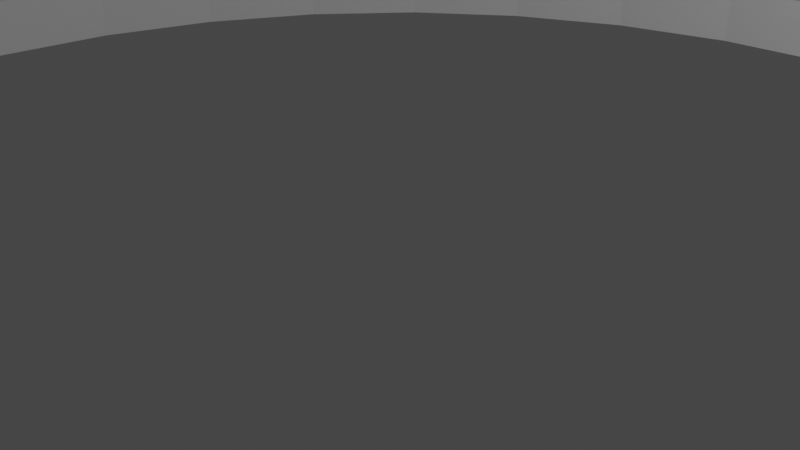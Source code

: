 # Source: LevelWall.blend  (saved by Blender 2.93.20; exported with 4.5.12 LTS)
import bpy
from mathutils import Matrix  # noqa: F401  (used for matrix-valued properties, if any)

bpy.ops.wm.read_factory_settings(use_empty=True)
scene = bpy.context.scene
scene.name = 'Scene'

# ---- collections
col_collection = bpy.data.collections.new('Collection'); scene.collection.children.link(col_collection)

# ---- world
world_world = bpy.data.worlds.new('World'); scene.world = world_world
world_world.use_nodes = True; world_world.node_tree.nodes.clear()
_N = world_world.node_tree.nodes; _L = world_world.node_tree.links
n0 = _N.new('ShaderNodeOutputWorld'); n0.name = 'World Output'; n0.location = (300, 300)
n1 = _N.new('ShaderNodeBackground'); n1.name = 'Background'; n1.location = (10, 300)
n1.inputs[0].default_value = (0.05088, 0.05088, 0.05088, 1.0)
_L.new(n1.outputs[0], n0.inputs[0])
n0.is_active_output = True
world_world.color = (0.05088, 0.05088, 0.05088)
world_world.use_sun_shadow = False
world_world.sun_shadow_jitter_overblur = 0.0

# ---- cameras
cam_camera = bpy.data.cameras.new('Camera')
cam_camera.clip_end = 100.0
cam_camera.ortho_scale = 7.314

# ---- lights
light_light = bpy.data.lights.new('Light', 'POINT')
light_light.transmission_factor = 0.0
light_light.energy = 1000.0
light_light.shadow_soft_size = 0.1
light_light.shadow_maximum_resolution = 0.006
light_light.use_absolute_resolution = True

# ---- meshes
me_cylinder = bpy.data.meshes.new('Cylinder')
me_cylinder.from_pydata([(0.0, -9.346, 0.4253), (0.0, -9.346, -0.4253), (-1.823, -9.167, 0.4253), (-1.823, -9.167, -0.4253), (-3.577, -8.635, 0.4253), (-3.577, -8.635, -0.4253), (-5.192, -7.771, 0.4253), (-5.192, -7.771, -0.4253), (-6.609, -6.609, 0.4253), (-6.609, -6.609, -0.4253), (-7.771, -5.192, 0.4253), (-7.771, -5.192, -0.4253), (-8.635, -3.577, 0.4253), (-8.635, -3.577, -0.4253), (-9.167, -1.823, 0.4253), (-9.167, -1.823, -0.4253), (-9.346, 4.085e-07, 0.4253), (-9.346, 4.085e-07, -0.4253), (-9.167, 1.823, 0.4253), (-9.167, 1.823, -0.4253), (-8.635, 3.577, 0.4253), (-8.635, 3.577, -0.4253), (-7.771, 5.192, 0.4253), (-7.771, 5.192, -0.4253), (-6.609, 6.609, 0.4253), (-6.609, 6.609, -0.4253), (-5.192, 7.771, 0.4253), (-5.192, 7.771, -0.4253), (-3.577, 8.635, 0.4253), (-3.577, 8.635, -0.4253), (-1.823, 9.167, 0.4253), (-1.823, 9.167, -0.4253), (8.171e-07, 9.346, 0.4253), (8.171e-07, 9.346, -0.4253), (1.823, 9.167, 0.4253), (1.823, 9.167, -0.4253), (3.577, 8.635, 0.4253), (3.577, 8.635, -0.4253), (5.192, 7.771, 0.4253), (5.192, 7.771, -0.4253), (6.609, 6.609, 0.4253), (6.609, 6.609, -0.4253), (7.771, 5.192, 0.4253), (7.771, 5.192, -0.4253), (8.635, 3.577, 0.4253), (8.635, 3.577, -0.4253), (9.167, 1.823, 0.4253), (9.167, 1.823, -0.4253), (9.346, -1.115e-07, 0.4253), (9.346, -1.115e-07, -0.4253), (9.167, -1.823, 0.4253), (9.167, -1.823, -0.4253), (8.635, -3.577, 0.4253), (8.635, -3.577, -0.4253), (7.771, -5.192, 0.4253), (7.771, -5.192, -0.4253), (6.609, -6.609, 0.4253), (6.609, -6.609, -0.4253), (5.192, -7.771, 0.4253), (5.192, -7.771, -0.4253), (3.577, -8.635, 0.4253), (3.577, -8.635, -0.4253), (1.823, -9.167, 0.4253), (1.823, -9.167, -0.4253), (2.546e-08, -9.148, 0.4253), (-1.785, -8.972, 0.4253), (-1.785, -8.972, -0.4253), (2.546e-08, -9.148, -0.4253), (-3.501, -8.452, 0.4253), (-3.501, -8.452, -0.4253), (-5.083, -7.607, 0.4253), (-5.083, -7.607, -0.4253), (-6.469, -6.469, 0.4253), (-6.469, -6.469, -0.4253), (-7.607, -5.083, 0.4253), (-7.607, -5.083, -0.4253), (-8.452, -3.501, 0.4253), (-8.452, -3.501, -0.4253), (-8.972, -1.785, 0.4253), (-8.972, -1.785, -0.4253), (-9.148, 4.029e-07, 0.4253), (-9.148, 4.029e-07, -0.4253), (-8.972, 1.785, 0.4253), (-8.972, 1.785, -0.4253), (-8.452, 3.501, 0.4253), (-8.452, 3.501, -0.4253), (-7.607, 5.083, 0.4253), (-7.607, 5.083, -0.4253), (-6.469, 6.469, 0.4253), (-6.469, 6.469, -0.4253), (-5.083, 7.607, 0.4253), (-5.083, 7.607, -0.4253), (-3.501, 8.452, 0.4253), (-3.501, 8.452, -0.4253), (-1.785, 8.972, 0.4253), (-1.785, 8.972, -0.4253), (8.057e-07, 9.148, 0.4253), (8.057e-07, 9.148, -0.4253), (1.785, 8.972, 0.4253), (1.785, 8.972, -0.4253), (3.501, 8.452, 0.4253), (3.501, 8.452, -0.4253), (5.083, 7.607, 0.4253), (5.083, 7.607, -0.4253), (6.469, 6.469, 0.4253), (6.469, 6.469, -0.4253), (7.607, 5.083, 0.4253), (7.607, 5.083, -0.4253), (8.452, 3.501, 0.4253), (8.452, 3.501, -0.4253), (8.972, 1.785, 0.4253), (8.972, 1.785, -0.4253), (9.148, -1.115e-07, 0.4253), (9.148, -1.115e-07, -0.4253), (8.972, -1.785, 0.4253), (8.972, -1.785, -0.4253), (8.452, -3.501, 0.4253), (8.452, -3.501, -0.4253), (7.607, -5.083, 0.4253), (7.607, -5.083, -0.4253), (6.469, -6.469, 0.4253), (6.469, -6.469, -0.4253), (5.083, -7.607, 0.4253), (5.083, -7.607, -0.4253), (3.501, -8.452, 0.4253), (3.501, -8.452, -0.4253), (1.785, -8.972, 0.4253), (1.785, -8.972, -0.4253)], [], [(0, 2, 3, 1), (2, 4, 5, 3), (4, 6, 7, 5), (6, 8, 9, 7), (8, 10, 11, 9), (10, 12, 13, 11), (12, 14, 15, 13), (16, 18, 19, 17), (18, 20, 21, 19), (20, 22, 23, 21), (22, 24, 25, 23), (24, 26, 27, 25), (26, 28, 29, 27), (28, 30, 31, 29), (30, 32, 33, 31), (32, 34, 35, 33), (34, 36, 37, 35), (36, 38, 39, 37), (38, 40, 41, 39), (40, 42, 43, 41), (42, 44, 45, 43), (44, 46, 47, 45), (46, 48, 49, 47), (48, 50, 51, 49), (50, 52, 53, 51), (52, 54, 55, 53), (54, 56, 57, 55), (56, 58, 59, 57), (58, 60, 61, 59), (60, 62, 63, 61), (62, 0, 1, 63), (64, 67, 66, 65), (65, 66, 69, 68), (68, 69, 71, 70), (70, 71, 73, 72), (72, 73, 75, 74), (74, 75, 77, 76), (76, 77, 79, 78), (14, 78, 79, 15), (80, 81, 83, 82), (82, 83, 85, 84), (84, 85, 87, 86), (86, 87, 89, 88), (88, 89, 91, 90), (90, 91, 93, 92), (92, 93, 95, 94), (94, 95, 97, 96), (96, 97, 99, 98), (98, 99, 101, 100), (100, 101, 103, 102), (102, 103, 105, 104), (104, 105, 107, 106), (106, 107, 109, 108), (108, 109, 111, 110), (110, 111, 113, 112), (112, 113, 115, 114), (114, 115, 117, 116), (116, 117, 119, 118), (118, 119, 121, 120), (120, 121, 123, 122), (122, 123, 125, 124), (124, 125, 127, 126), (126, 127, 67, 64), (50, 114, 116, 52), (35, 99, 97, 33), (53, 117, 115, 51), (16, 80, 82, 18), (34, 98, 100, 36), (19, 83, 81, 17), (0, 64, 65, 2), (52, 116, 118, 54), (37, 101, 99, 35), (3, 66, 67, 1), (55, 119, 117, 53), (18, 82, 84, 20), (36, 100, 102, 38), (21, 85, 83, 19), (54, 118, 120, 56), (39, 103, 101, 37), (2, 65, 68, 4), (57, 121, 119, 55), (20, 84, 86, 22), (5, 69, 66, 3), (38, 102, 104, 40), (23, 87, 85, 21), (56, 120, 122, 58), (41, 105, 103, 39), (4, 68, 70, 6), (59, 123, 121, 57), (22, 86, 88, 24), (7, 71, 69, 5), (40, 104, 106, 42), (25, 89, 87, 23), (58, 122, 124, 60), (43, 107, 105, 41), (6, 70, 72, 8), (61, 125, 123, 59), (24, 88, 90, 26), (9, 73, 71, 7), (42, 106, 108, 44), (27, 91, 89, 25), (60, 124, 126, 62), (45, 109, 107, 43), (8, 72, 74, 10), (63, 127, 125, 61), (26, 90, 92, 28), (11, 75, 73, 9), (44, 108, 110, 46), (29, 93, 91, 27), (62, 126, 64, 0), (47, 111, 109, 45), (10, 74, 76, 12), (1, 67, 127, 63), (28, 92, 94, 30), (13, 77, 75, 11), (46, 110, 112, 48), (31, 95, 93, 29), (49, 113, 111, 47), (12, 76, 78, 14), (30, 94, 96, 32), (15, 79, 77, 13), (48, 112, 114, 50), (33, 97, 95, 31), (51, 115, 113, 49), (32, 96, 98, 34), (16, 17, 81, 80)])
_uv = me_cylinder.uv_layers.new(name='UVMap')
_uv.uv.foreach_set('vector', [1.0, 0.5, 0.9688, 0.5, 0.9688, 1.0, 1.0, 1.0, 0.9688, 0.5, 0.9375, 0.5, 0.9375, 1.0, 0.9688, 1.0, 0.9375, 0.5, 0.9062, 0.5, 0.9062, 1.0, 0.9375, 1.0, 0.9062, 0.5, 0.875, 0.5, 0.875, 1.0, 0.9062, 1.0, 0.875, 0.5, 0.8438, 0.5, 0.8438, 1.0, 0.875, 1.0, 0.8438, 0.5, 0.8125, 0.5, 0.8125, 1.0, 0.8438, 1.0, 0.8125, 0.5, 0.7812, 0.5, 0.7812, 1.0, 0.8125, 1.0, 0.75, 0.5, 0.7188, 0.5, 0.7188, 1.0, 0.75, 1.0, 0.7188, 0.5, 0.6875, 0.5, 0.6875, 1.0, 0.7188, 1.0, 0.6875, 0.5, 0.6562, 0.5, 0.6562, 1.0, 0.6875, 1.0, 0.6562, 0.5, 0.625, 0.5, 0.625, 1.0, 0.6562, 1.0, 0.625, 0.5, 0.5938, 0.5, 0.5938, 1.0, 0.625, 1.0, 0.5938, 0.5, 0.5625, 0.5, 0.5625, 1.0, 0.5938, 1.0, 0.5625, 0.5, 0.5312, 0.5, 0.5312, 1.0, 0.5625, 1.0, 0.5312, 0.5, 0.5, 0.5, 0.5, 1.0, 0.5312, 1.0, 0.5, 0.5, 0.4688, 0.5, 0.4688, 1.0, 0.5, 1.0, 0.4688, 0.5, 0.4375, 0.5, 0.4375, 1.0, 0.4688, 1.0, 0.4375, 0.5, 0.4062, 0.5, 0.4062, 1.0, 0.4375, 1.0, 0.4062, 0.5, 0.375, 0.5, 0.375, 1.0, 0.4062, 1.0, 0.375, 0.5, 0.3438, 0.5, 0.3438, 1.0, 0.375, 1.0, 0.3438, 0.5, 0.3125, 0.5, 0.3125, 1.0, 0.3438, 1.0, 0.3125, 0.5, 0.2812, 0.5, 0.2812, 1.0, 0.3125, 1.0, 0.2812, 0.5, 0.25, 0.5, 0.25, 1.0, 0.2812, 1.0, 0.25, 0.5, 0.2188, 0.5, 0.2188, 1.0, 0.25, 1.0, 0.2188, 0.5, 0.1875, 0.5, 0.1875, 1.0, 0.2188, 1.0, 0.1875, 0.5, 0.1562, 0.5, 0.1562, 1.0, 0.1875, 1.0, 0.1562, 0.5, 0.125, 0.5, 0.125, 1.0, 0.1562, 1.0, 0.125, 0.5, 0.09375, 0.5, 0.09375, 1.0, 0.125, 1.0, 0.09375, 0.5, 0.0625, 0.5, 0.0625, 1.0, 0.09375, 1.0, 0.0625, 0.5, 0.03125, 0.5, 0.03125, 1.0, 0.0625, 1.0, 0.03125, 0.5, 0.0, 0.5, 0.0, 1.0, 0.03125, 1.0, 1.0, 0.5, 1.0, 1.0, 0.9688, 1.0, 0.9688, 0.5, 0.9688, 0.5, 0.9688, 1.0, 0.9375, 1.0, 0.9375, 0.5, 0.9375, 0.5, 0.9375, 1.0, 0.9062, 1.0, 0.9062, 0.5, 0.9062, 0.5, 0.9062, 1.0, 0.875, 1.0, 0.875, 0.5, 0.875, 0.5, 0.875, 1.0, 0.8438, 1.0, 0.8438, 0.5, 0.8438, 0.5, 0.8438, 1.0, 0.8125, 1.0, 0.8125, 0.5, 0.8125, 0.5, 0.8125, 1.0, 0.7812, 1.0, 0.7812, 0.5, 0.7812, 0.5, 0.7812, 0.5, 0.7812, 1.0, 0.7812, 1.0, 0.75, 0.5, 0.75, 1.0, 0.7188, 1.0, 0.7188, 0.5, 0.7188, 0.5, 0.7188, 1.0, 0.6875, 1.0, 0.6875, 0.5, 0.6875, 0.5, 0.6875, 1.0, 0.6562, 1.0, 0.6562, 0.5, 0.6562, 0.5, 0.6562, 1.0, 0.625, 1.0, 0.625, 0.5, 0.625, 0.5, 0.625, 1.0, 0.5938, 1.0, 0.5938, 0.5, 0.5938, 0.5, 0.5938, 1.0, 0.5625, 1.0, 0.5625, 0.5, 0.5625, 0.5, 0.5625, 1.0, 0.5312, 1.0, 0.5312, 0.5, 0.5312, 0.5, 0.5312, 1.0, 0.5, 1.0, 0.5, 0.5, 0.5, 0.5, 0.5, 1.0, 0.4688, 1.0, 0.4688, 0.5, 0.4688, 0.5, 0.4688, 1.0, 0.4375, 1.0, 0.4375, 0.5, 0.4375, 0.5, 0.4375, 1.0, 0.4062, 1.0, 0.4062, 0.5, 0.4062, 0.5, 0.4062, 1.0, 0.375, 1.0, 0.375, 0.5, 0.375, 0.5, 0.375, 1.0, 0.3438, 1.0, 0.3438, 0.5, 0.3438, 0.5, 0.3438, 1.0, 0.3125, 1.0, 0.3125, 0.5, 0.3125, 0.5, 0.3125, 1.0, 0.2812, 1.0, 0.2812, 0.5, 0.2812, 0.5, 0.2812, 1.0, 0.25, 1.0, 0.25, 0.5, 0.25, 0.5, 0.25, 1.0, 0.2188, 1.0, 0.2188, 0.5, 0.2188, 0.5, 0.2188, 1.0, 0.1875, 1.0, 0.1875, 0.5, 0.1875, 0.5, 0.1875, 1.0, 0.1562, 1.0, 0.1562, 0.5, 0.1562, 0.5, 0.1562, 1.0, 0.125, 1.0, 0.125, 0.5, 0.125, 0.5, 0.125, 1.0, 0.09375, 1.0, 0.09375, 0.5, 0.09375, 0.5, 0.09375, 1.0, 0.0625, 1.0, 0.0625, 0.5, 0.0625, 0.5, 0.0625, 1.0, 0.03125, 1.0, 0.03125, 0.5, 0.03125, 0.5, 0.03125, 1.0, 0.0, 1.0, 0.0, 0.5, 0.2188, 0.5, 0.2188, 0.5, 0.1875, 0.5, 0.1875, 0.5, 0.4688, 1.0, 0.4688, 1.0, 0.5, 1.0, 0.5, 1.0, 0.1875, 1.0, 0.1875, 1.0, 0.2188, 1.0, 0.2188, 1.0, 0.75, 0.5, 0.75, 0.5, 0.7188, 0.5, 0.7188, 0.5, 0.4688, 0.5, 0.4688, 0.5, 0.4375, 0.5, 0.4375, 0.5, 0.7188, 1.0, 0.7188, 1.0, 0.75, 1.0, 0.75, 1.0, 1.0, 0.5, 1.0, 0.5, 0.9688, 0.5, 0.9688, 0.5, 0.1875, 0.5, 0.1875, 0.5, 0.1562, 0.5, 0.1562, 0.5, 0.4375, 1.0, 0.4375, 1.0, 0.4688, 1.0, 0.4688, 1.0, 0.9688, 1.0, 0.9688, 1.0, 1.0, 1.0, 1.0, 1.0, 0.1562, 1.0, 0.1562, 1.0, 0.1875, 1.0, 0.1875, 1.0, 0.7188, 0.5, 0.7188, 0.5, 0.6875, 0.5, 0.6875, 0.5, 0.4375, 0.5, 0.4375, 0.5, 0.4062, 0.5, 0.4062, 0.5, 0.6875, 1.0, 0.6875, 1.0, 0.7188, 1.0, 0.7188, 1.0, 0.1562, 0.5, 0.1562, 0.5, 0.125, 0.5, 0.125, 0.5, 0.4062, 1.0, 0.4062, 1.0, 0.4375, 1.0, 0.4375, 1.0, 0.9688, 0.5, 0.9688, 0.5, 0.9375, 0.5, 0.9375, 0.5, 0.125, 1.0, 0.125, 1.0, 0.1562, 1.0, 0.1562, 1.0, 0.6875, 0.5, 0.6875, 0.5, 0.6562, 0.5, 0.6562, 0.5, 0.9375, 1.0, 0.9375, 1.0, 0.9688, 1.0, 0.9688, 1.0, 0.4062, 0.5, 0.4062, 0.5, 0.375, 0.5, 0.375, 0.5, 0.6562, 1.0, 0.6562, 1.0, 0.6875, 1.0, 0.6875, 1.0, 0.125, 0.5, 0.125, 0.5, 0.09375, 0.5, 0.09375, 0.5, 0.375, 1.0, 0.375, 1.0, 0.4062, 1.0, 0.4062, 1.0, 0.9375, 0.5, 0.9375, 0.5, 0.9062, 0.5, 0.9062, 0.5, 0.09375, 1.0, 0.09375, 1.0, 0.125, 1.0, 0.125, 1.0, 0.6562, 0.5, 0.6562, 0.5, 0.625, 0.5, 0.625, 0.5, 0.9062, 1.0, 0.9062, 1.0, 0.9375, 1.0, 0.9375, 1.0, 0.375, 0.5, 0.375, 0.5, 0.3438, 0.5, 0.3438, 0.5, 0.625, 1.0, 0.625, 1.0, 0.6562, 1.0, 0.6562, 1.0, 0.09375, 0.5, 0.09375, 0.5, 0.0625, 0.5, 0.0625, 0.5, 0.3438, 1.0, 0.3438, 1.0, 0.375, 1.0, 0.375, 1.0, 0.9062, 0.5, 0.9062, 0.5, 0.875, 0.5, 0.875, 0.5, 0.0625, 1.0, 0.0625, 1.0, 0.09375, 1.0, 0.09375, 1.0, 0.625, 0.5, 0.625, 0.5, 0.5938, 0.5, 0.5938, 0.5, 0.875, 1.0, 0.875, 1.0, 0.9062, 1.0, 0.9062, 1.0, 0.3438, 0.5, 0.3438, 0.5, 0.3125, 0.5, 0.3125, 0.5, 0.5938, 1.0, 0.5938, 1.0, 0.625, 1.0, 0.625, 1.0, 0.0625, 0.5, 0.0625, 0.5, 0.03125, 0.5, 0.03125, 0.5, 0.3125, 1.0, 0.3125, 1.0, 0.3438, 1.0, 0.3438, 1.0, 0.875, 0.5, 0.875, 0.5, 0.8438, 0.5, 0.8438, 0.5, 0.03125, 1.0, 0.03125, 1.0, 0.0625, 1.0, 0.0625, 1.0, 0.5938, 0.5, 0.5938, 0.5, 0.5625, 0.5, 0.5625, 0.5, 0.8438, 1.0, 0.8438, 1.0, 0.875, 1.0, 0.875, 1.0, 0.3125, 0.5, 0.3125, 0.5, 0.2812, 0.5, 0.2812, 0.5, 0.5625, 1.0, 0.5625, 1.0, 0.5938, 1.0, 0.5938, 1.0, 0.03125, 0.5, 0.03125, 0.5, 0.0, 0.5, 0.0, 0.5, 0.2812, 1.0, 0.2812, 1.0, 0.3125, 1.0, 0.3125, 1.0, 0.8438, 0.5, 0.8438, 0.5, 0.8125, 0.5, 0.8125, 0.5, 0.0, 1.0, 0.0, 1.0, 0.03125, 1.0, 0.03125, 1.0, 0.5625, 0.5, 0.5625, 0.5, 0.5312, 0.5, 0.5312, 0.5, 0.8125, 1.0, 0.8125, 1.0, 0.8438, 1.0, 0.8438, 1.0, 0.2812, 0.5, 0.2812, 0.5, 0.25, 0.5, 0.25, 0.5, 0.5312, 1.0, 0.5312, 1.0, 0.5625, 1.0, 0.5625, 1.0, 0.25, 1.0, 0.25, 1.0, 0.2812, 1.0, 0.2812, 1.0, 0.8125, 0.5, 0.8125, 0.5, 0.7812, 0.5, 0.7812, 0.5, 0.5312, 0.5, 0.5312, 0.5, 0.5, 0.5, 0.5, 0.5, 0.7812, 1.0, 0.7812, 1.0, 0.8125, 1.0, 0.8125, 1.0, 0.25, 0.5, 0.25, 0.5, 0.2188, 0.5, 0.2188, 0.5, 0.5, 1.0, 0.5, 1.0, 0.5312, 1.0, 0.5312, 1.0, 0.2188, 1.0, 0.2188, 1.0, 0.25, 1.0, 0.25, 1.0, 0.5, 0.5, 0.5, 0.5, 0.4688, 0.5, 0.4688, 0.5, 0.75, 0.5, 0.75, 1.0, 0.75, 1.0, 0.75, 0.5])
me_cylinder.use_remesh_fix_poles = True
me_cylinder.use_remesh_preserve_attributes = False
me_cylinder.update()

# ---- objects
ob_light = bpy.data.objects.new('Light', light_light)
ob_camera = bpy.data.objects.new('Camera', cam_camera)
ob_cylinder = bpy.data.objects.new('Cylinder', me_cylinder)

# ---- transforms, parenting, visibility, modifiers, constraints
ob_light.location = (4.076, 1.005, 5.904)
ob_light.rotation_euler = (0.6503, 0.05522, 1.866)
ob_light.lock_rotations_4d = False
ob_light.empty_display_type = 'ARROWS'
ob_light.color = (0.0, 0.0, 0.0, 0.0)
ob_light.lineart.crease_threshold = 0.0
ob_camera.location = (7.359, -6.926, 4.958)
ob_camera.rotation_euler = (1.109, 0.0, 0.8149)
ob_camera.lock_rotations_4d = False
ob_camera.empty_display_type = 'ARROWS'
ob_camera.color = (0.0, 0.0, 0.0, 0.0)
ob_camera.display_type = 'WIRE'
ob_camera.lineart.crease_threshold = 0.0
ob_cylinder.location = (0.0, 0.0, 0.0)

# ---- collection membership
col_collection.objects.link(ob_light)
col_collection.objects.link(ob_camera)
col_collection.objects.link(ob_cylinder)

# ---- scene / render settings (as saved in the file)
scene.camera = ob_camera
scene.frame_start = 1; scene.frame_end = 250; scene.frame_set(1)
scene.render.engine = 'BLENDER_EEVEE_NEXT'
scene.cycles.use_denoising = False
scene.cycles.samples = 128
scene.cycles.sampling_pattern = 'TABULATED_SOBOL'
scene.cycles.use_adaptive_sampling = False
scene.cycles.use_light_tree = False
scene.view_settings.view_transform = 'Filmic'
bpy.context.view_layer.update()
